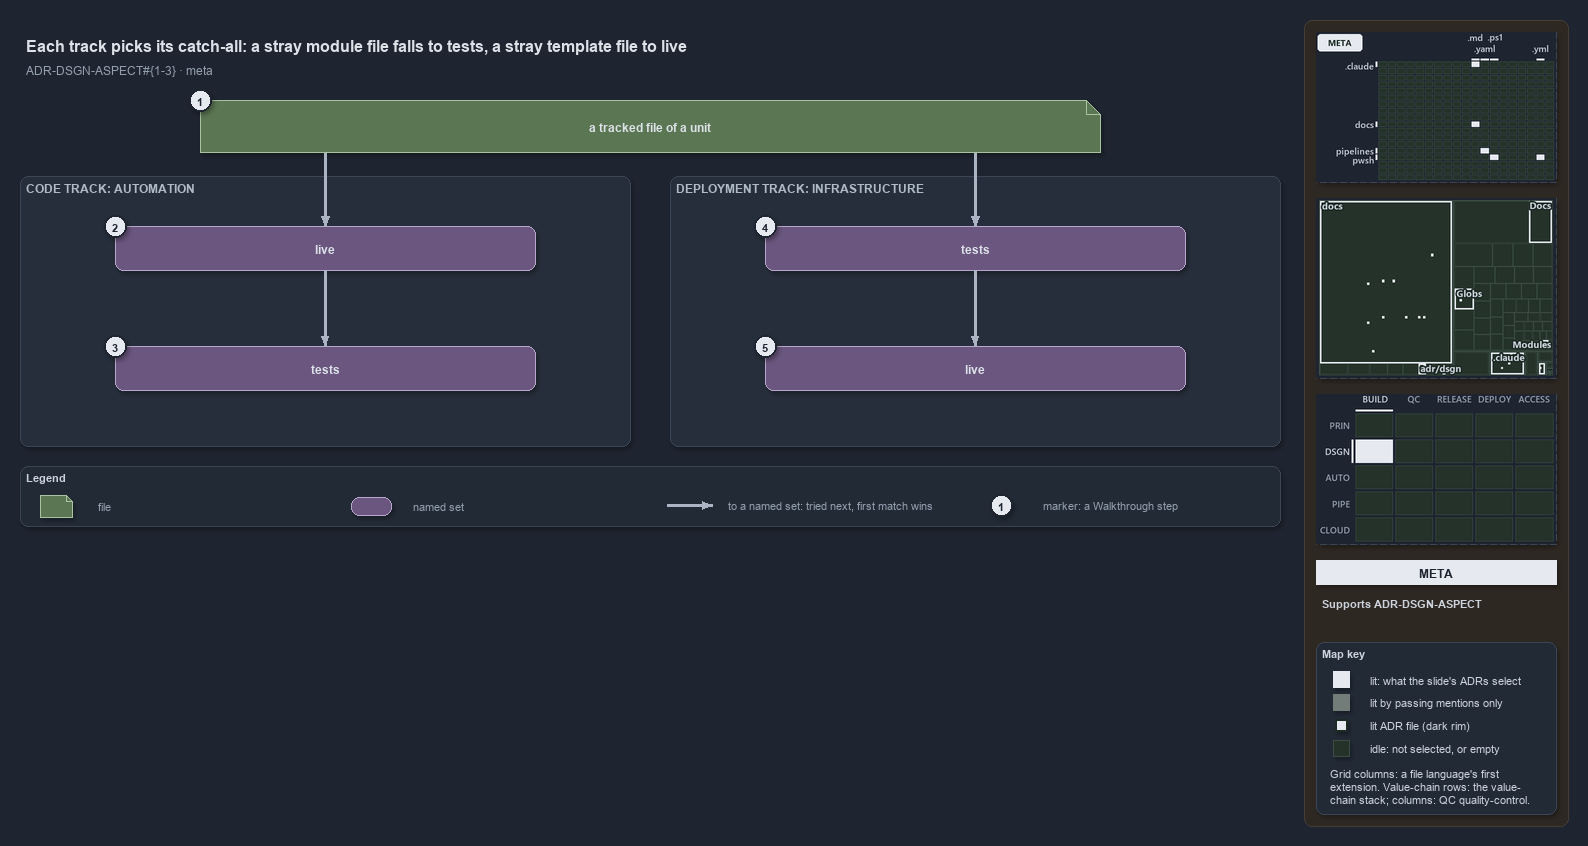

The diagram above was exported from draw.io. Its source (the exported page's mxGraphModel, read from the mxfile embedded in the PNG):
<mxGraphModel dx="1024" dy="768" grid="0" gridSize="10" guides="1" tooltips="1" connect="1" arrows="1" fold="1" page="1" pageScale="1" pageWidth="1572" pageHeight="640" background="#1E2430" math="0" shadow="1">
  <root>
    <mxCell id="0" />
    <mxCell id="1" parent="0" />
    <mxCell id="sidebar-bg" value="" style="rounded=1;arcSize=2;html=1;fillColor=#2E2823;strokeColor=#453C33;shadow=0;" vertex="1" parent="1">
      <mxGeometry x="1304" y="4" width="264" height="806" as="geometry" />
    </mxCell>
    <mxCell id="title" value="Each track picks its catch-all: a stray module file falls to tests, a stray template file to live" style="text;html=1;align=left;verticalAlign=middle;fontSize=16;fontStyle=1;fontColor=#DDE2E9;" vertex="1" parent="1">
      <mxGeometry x="20" y="14" width="1260" height="30" as="geometry" />
    </mxCell>
    <mxCell id="subtitle" value="ADR-DSGN-ASPECT#{1-3} &amp;#183; meta" style="text;html=1;align=left;verticalAlign=middle;fontSize=12;fontColor=#949FAE;" vertex="1" parent="1">
      <mxGeometry x="20" y="44" width="1240" height="20" as="geometry" />
    </mxCell>
    <mxCell id="g-file" value="&lt;b&gt;a tracked file of a unit&lt;/b&gt;" style="shape=note;size=14;whiteSpace=wrap;html=1;fillColor=#5B7653;strokeColor=#A9C29F;fontColor=#DDE2E9;fontSize=12;" vertex="1" parent="1">
      <mxGeometry x="200" y="84" width="900" height="52" as="geometry" />
    </mxCell>
    <mxCell id="mark-1" value="1" style="ellipse;html=1;fillColor=#E6EAF0;strokeColor=#1E2430;strokeWidth=2;fontColor=#1E2430;fontStyle=1;fontSize=11;" vertex="1" parent="1">
      <mxGeometry x="189" y="73" width="22" height="22" as="geometry" />
    </mxCell>
    <mxCell id="p-file-l" value="" style="text;html=1;strokeColor=none;fillColor=none;" vertex="1" parent="1">
      <mxGeometry x="325" y="136" width="1" height="1" as="geometry" />
    </mxCell>
    <mxCell id="p-file-r" value="" style="text;html=1;strokeColor=none;fillColor=none;" vertex="1" parent="1">
      <mxGeometry x="975" y="136" width="1" height="1" as="geometry" />
    </mxCell>
    <mxCell id="band-auto" value="CODE TRACK: AUTOMATION" style="rounded=1;html=1;arcSize=3;fillColor=#262E3B;strokeColor=#3A4555;verticalAlign=top;align=left;spacingLeft=8;fontStyle=1;fontSize=12;fontColor=#B0BAC7;" vertex="1" parent="1">
      <mxGeometry x="20" y="160" width="610" height="270" as="geometry" />
    </mxCell>
    <mxCell id="band-infra" value="DEPLOYMENT TRACK: INFRASTRUCTURE" style="rounded=1;html=1;arcSize=3;fillColor=#262E3B;strokeColor=#3A4555;verticalAlign=top;align=left;spacingLeft=8;fontStyle=1;fontSize=12;fontColor=#B0BAC7;" vertex="1" parent="1">
      <mxGeometry x="670" y="160" width="610" height="270" as="geometry" />
    </mxCell>
    <mxCell id="auto-live" value="&lt;b&gt;live&lt;/b&gt;" style="rounded=1;whiteSpace=wrap;html=1;arcSize=20;fillColor=#6A567E;strokeColor=#B9A6CC;fontColor=#DDE2E9;fontSize=12;" vertex="1" parent="1">
      <mxGeometry x="115" y="210" width="420" height="44" as="geometry" />
    </mxCell>
    <mxCell id="auto-tests" value="&lt;b&gt;tests&lt;/b&gt;" style="rounded=1;whiteSpace=wrap;html=1;arcSize=20;fillColor=#6A567E;strokeColor=#B9A6CC;fontColor=#DDE2E9;fontSize=12;" vertex="1" parent="1">
      <mxGeometry x="115" y="330" width="420" height="44" as="geometry" />
    </mxCell>
    <mxCell id="infra-tests" value="&lt;b&gt;tests&lt;/b&gt;" style="rounded=1;whiteSpace=wrap;html=1;arcSize=20;fillColor=#6A567E;strokeColor=#B9A6CC;fontColor=#DDE2E9;fontSize=12;" vertex="1" parent="1">
      <mxGeometry x="765" y="210" width="420" height="44" as="geometry" />
    </mxCell>
    <mxCell id="infra-live" value="&lt;b&gt;live&lt;/b&gt;" style="rounded=1;whiteSpace=wrap;html=1;arcSize=20;fillColor=#6A567E;strokeColor=#B9A6CC;fontColor=#DDE2E9;fontSize=12;" vertex="1" parent="1">
      <mxGeometry x="765" y="330" width="420" height="44" as="geometry" />
    </mxCell>
    <mxCell id="mark-2" value="2" style="ellipse;html=1;fillColor=#E6EAF0;strokeColor=#1E2430;strokeWidth=2;fontColor=#1E2430;fontStyle=1;fontSize=11;" vertex="1" parent="1">
      <mxGeometry x="104" y="199" width="22" height="22" as="geometry" />
    </mxCell>
    <mxCell id="mark-3" value="3" style="ellipse;html=1;fillColor=#E6EAF0;strokeColor=#1E2430;strokeWidth=2;fontColor=#1E2430;fontStyle=1;fontSize=11;" vertex="1" parent="1">
      <mxGeometry x="104" y="319" width="22" height="22" as="geometry" />
    </mxCell>
    <mxCell id="mark-4" value="4" style="ellipse;html=1;fillColor=#E6EAF0;strokeColor=#1E2430;strokeWidth=2;fontColor=#1E2430;fontStyle=1;fontSize=11;" vertex="1" parent="1">
      <mxGeometry x="754" y="199" width="22" height="22" as="geometry" />
    </mxCell>
    <mxCell id="mark-5" value="5" style="ellipse;html=1;fillColor=#E6EAF0;strokeColor=#1E2430;strokeWidth=2;fontColor=#1E2430;fontStyle=1;fontSize=11;" vertex="1" parent="1">
      <mxGeometry x="754" y="319" width="22" height="22" as="geometry" />
    </mxCell>
    <mxCell id="e-file-auto" value="" style="edgeStyle=orthogonalEdgeStyle;rounded=1;html=1;endArrow=block;strokeColor=#AAB4C3;strokeWidth=2.5;shadow=0;fontColor=#CDD3DC;" edge="1" parent="1" source="p-file-l" target="auto-live">
      <mxGeometry relative="1" as="geometry" />
    </mxCell>
    <mxCell id="e-auto-live-tests" value="" style="edgeStyle=orthogonalEdgeStyle;rounded=1;html=1;endArrow=block;strokeColor=#AAB4C3;strokeWidth=2.5;shadow=0;fontColor=#CDD3DC;" edge="1" parent="1" source="auto-live" target="auto-tests">
      <mxGeometry relative="1" as="geometry" />
    </mxCell>
    <mxCell id="e-file-infra" value="" style="edgeStyle=orthogonalEdgeStyle;rounded=1;html=1;endArrow=block;strokeColor=#AAB4C3;strokeWidth=2.5;shadow=0;fontColor=#CDD3DC;" edge="1" parent="1" source="p-file-r" target="infra-tests">
      <mxGeometry relative="1" as="geometry" />
    </mxCell>
    <mxCell id="e-infra-tests-live" value="" style="edgeStyle=orthogonalEdgeStyle;rounded=1;html=1;endArrow=block;strokeColor=#AAB4C3;strokeWidth=2.5;shadow=0;fontColor=#CDD3DC;" edge="1" parent="1" source="infra-tests" target="infra-live">
      <mxGeometry relative="1" as="geometry" />
    </mxCell>
    <mxCell id="legend" value="&lt;b&gt;Legend&lt;/b&gt;" style="rounded=1;whiteSpace=wrap;html=1;arcSize=6;fillColor=#222A36;strokeColor=#3A4555;align=left;verticalAlign=top;spacing=8;fontSize=11;fontColor=#CDD3DC;" vertex="1" parent="1">
      <mxGeometry x="20" y="450" width="1260" height="60" as="geometry" />
    </mxCell>
    <mxCell id="lg-0-s" value="" style="shape=note;size=6;html=1;fillColor=#5B7653;strokeColor=#A9C29F;" vertex="1" parent="1">
      <mxGeometry x="40" y="479" width="32" height="22" as="geometry" />
    </mxCell>
    <mxCell id="lg-0-t" value="file" style="text;html=1;align=left;verticalAlign=middle;fontSize=11;fontColor=#949FAE;" vertex="1" parent="1">
      <mxGeometry x="92" y="479" width="245" height="20" as="geometry" />
    </mxCell>
    <mxCell id="lg-1-s" value="" style="rounded=1;html=1;arcSize=20;fillColor=#6A567E;strokeColor=#B9A6CC;" vertex="1" parent="1">
      <mxGeometry x="351" y="481" width="40" height="18" as="geometry" />
    </mxCell>
    <mxCell id="lg-1-t" value="named set" style="text;html=1;align=left;verticalAlign=middle;fontSize=11;fontColor=#949FAE;" vertex="1" parent="1">
      <mxGeometry x="407" y="479" width="245" height="20" as="geometry" />
    </mxCell>
    <mxCell id="lg-2-a" value="" style="text;html=1;strokeColor=none;fillColor=none;" vertex="1" parent="1">
      <mxGeometry x="666" y="489" width="1" height="1" as="geometry" />
    </mxCell>
    <mxCell id="lg-2-b" value="" style="text;html=1;strokeColor=none;fillColor=none;" vertex="1" parent="1">
      <mxGeometry x="712" y="489" width="1" height="1" as="geometry" />
    </mxCell>
    <mxCell id="lg-2-e" value="" style="edgeStyle=orthogonalEdgeStyle;rounded=1;html=1;endArrow=block;strokeColor=#AAB4C3;strokeWidth=2.5;shadow=0;fontColor=#CDD3DC;" edge="1" parent="1" source="lg-2-a" target="lg-2-b">
      <mxGeometry relative="1" as="geometry" />
    </mxCell>
    <mxCell id="lg-2-t" value="to a named set: tried next, first match wins" style="text;html=1;align=left;verticalAlign=middle;fontSize=11;fontColor=#949FAE;" vertex="1" parent="1">
      <mxGeometry x="722" y="479" width="245" height="20" as="geometry" />
    </mxCell>
    <mxCell id="lg-3-s" value="1" style="ellipse;html=1;fillColor=#E6EAF0;strokeColor=#1E2430;strokeWidth=2;fontColor=#1E2430;fontStyle=1;fontSize=11;" vertex="1" parent="1">
      <mxGeometry x="990" y="478" width="22" height="22" as="geometry" />
    </mxCell>
    <mxCell id="lg-3-t" value="marker: a Walkthrough step" style="text;html=1;align=left;verticalAlign=middle;fontSize=11;fontColor=#949FAE;" vertex="1" parent="1">
      <mxGeometry x="1037" y="479" width="245" height="20" as="geometry" />
    </mxCell>
    <mxCell id="minimap-grid" value="" style="shape=image;imageAspect=0;rounded=1;arcSize=4;whiteSpace=wrap;html=1;fillColor=#262E3B;strokeColor=#3A4555;dashed=1;fontColor=#949FAE;fontSize=11;image=data:image/png,(base64 omitted: 10524 chars);" vertex="1" parent="1">
      <mxGeometry x="1316" y="16" width="240" height="150" as="geometry" />
    </mxCell>
    <mxCell id="minimap-tree" value="" style="shape=image;imageAspect=0;rounded=1;arcSize=4;whiteSpace=wrap;html=1;fillColor=#262E3B;strokeColor=#3A4555;dashed=1;fontColor=#949FAE;fontSize=11;image=data:image/png,(base64 omitted: 15640 chars);" vertex="1" parent="1">
      <mxGeometry x="1316" y="182" width="240" height="180" as="geometry" />
    </mxCell>
    <mxCell id="minimap-chain" value="" style="shape=image;imageAspect=0;rounded=1;arcSize=4;whiteSpace=wrap;html=1;fillColor=#262E3B;strokeColor=#3A4555;dashed=1;fontColor=#949FAE;fontSize=11;image=data:image/png,(base64 omitted: 12436 chars);" vertex="1" parent="1">
      <mxGeometry x="1316" y="378" width="240" height="150" as="geometry" />
    </mxCell>
    <mxCell id="lens-badge" value="META" style="rounded=0;whiteSpace=wrap;html=1;align=center;verticalAlign=middle;fontSize=12;fontStyle=1;fontColor=#1E2430;fillColor=#E6EAF0;strokeColor=none;" vertex="1" parent="1">
      <mxGeometry x="1316" y="544" width="240" height="24" as="geometry" />
    </mxCell>
    <mxCell id="supports" value="&lt;b&gt;Supports&lt;/b&gt; ADR-DSGN-ASPECT" style="text;html=1;whiteSpace=wrap;align=left;verticalAlign=top;fontSize=11;fontColor=#CDD3DC;" vertex="1" parent="1">
      <mxGeometry x="1316" y="576" width="240" height="38" as="geometry" />
    </mxCell>
    <mxCell id="mapkey" value="&lt;b&gt;Map key&lt;/b&gt;" style="rounded=1;arcSize=6;whiteSpace=wrap;html=1;align=left;verticalAlign=top;fontSize=11;fontColor=#CDD3DC;fillColor=#222A36;strokeColor=#3A4555;spacingLeft=8;spacingTop=2;" vertex="1" parent="1">
      <mxGeometry x="1316" y="626" width="240" height="172" as="geometry" />
    </mxCell>
    <mxCell id="mapkey-lit" value="" style="rounded=0;html=1;fillColor=#E6EAF0;strokeColor=#E6EAF0;" vertex="1" parent="1">
      <mxGeometry x="1333.0" y="655.0" width="16" height="16" as="geometry" />
    </mxCell>
    <mxCell id="mapkey-lit-text" value="lit: what the slide's ADRs select" style="text;html=1;align=left;verticalAlign=middle;fontSize=11;fontColor=#CDD3DC;" vertex="1" parent="1">
      <mxGeometry x="1364" y="653" width="184" height="20" as="geometry" />
    </mxCell>
    <mxCell id="mapkey-touched" value="" style="rounded=0;html=1;fillColor=#727C79;strokeColor=#727C79;" vertex="1" parent="1">
      <mxGeometry x="1333.0" y="678.0" width="16" height="16" as="geometry" />
    </mxCell>
    <mxCell id="mapkey-touched-text" value="lit by passing mentions only" style="text;html=1;align=left;verticalAlign=middle;fontSize=11;fontColor=#CDD3DC;" vertex="1" parent="1">
      <mxGeometry x="1364" y="676" width="184" height="20" as="geometry" />
    </mxCell>
    <mxCell id="mapkey-adr" value="" style="rounded=0;html=1;fillColor=#E6EAF0;strokeColor=#1C2A24;strokeWidth=2;" vertex="1" parent="1">
      <mxGeometry x="1335.0" y="703.0" width="12" height="12" as="geometry" />
    </mxCell>
    <mxCell id="mapkey-adr-text" value="lit ADR file (dark rim)" style="text;html=1;align=left;verticalAlign=middle;fontSize=11;fontColor=#CDD3DC;" vertex="1" parent="1">
      <mxGeometry x="1364" y="699" width="184" height="20" as="geometry" />
    </mxCell>
    <mxCell id="mapkey-idle" value="" style="rounded=0;html=1;fillColor=#243229;strokeColor=#3B4D43;" vertex="1" parent="1">
      <mxGeometry x="1333.0" y="724.0" width="16" height="16" as="geometry" />
    </mxCell>
    <mxCell id="mapkey-idle-text" value="idle: not selected, or empty" style="text;html=1;align=left;verticalAlign=middle;fontSize=11;fontColor=#CDD3DC;" vertex="1" parent="1">
      <mxGeometry x="1364" y="722" width="184" height="20" as="geometry" />
    </mxCell>
    <mxCell id="mapkey-codes" value="Grid columns: a file language's first&lt;br&gt;extension. Value-chain rows: the value-&lt;br&gt;chain stack; columns: QC quality-control." style="text;html=1;align=left;verticalAlign=top;whiteSpace=wrap;fontSize=11;fontColor=#CDD3DC;" vertex="1" parent="1">
      <mxGeometry x="1324" y="746" width="224" height="46" as="geometry" />
    </mxCell>
  </root>
</mxGraphModel>